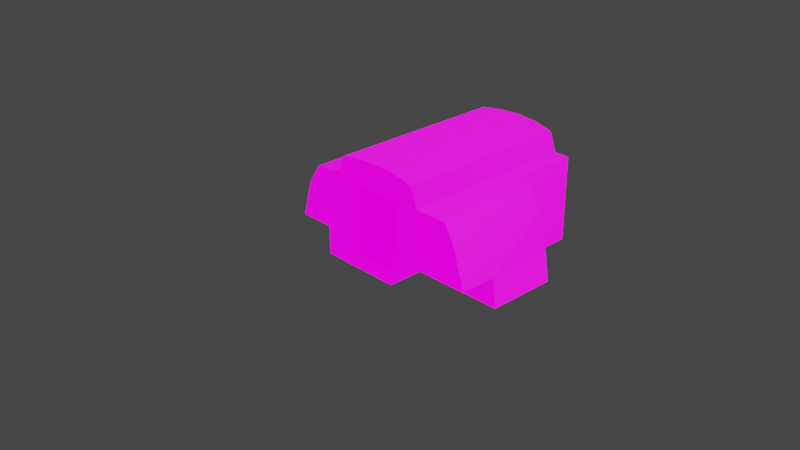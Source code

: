 # Source: Workshop.blend  (saved by Blender 3.1.7; exported with 4.5.12 LTS)
import bpy
from mathutils import Matrix  # noqa: F401  (used for matrix-valued properties, if any)

bpy.ops.wm.read_factory_settings(use_empty=True)
scene = bpy.context.scene
scene.name = 'Scene'

# ---- collections
col_collection = bpy.data.collections.new('Collection'); scene.collection.children.link(col_collection)

# ---- images (referenced by path relative to the original .blend; pixels are not part of the script)
import os
ASSET_DIR = os.environ.get("B2B_ASSET_DIR", "")  # directory of the original .blend (textures are referenced by path, not embedded)
HERE = os.path.dirname(os.path.abspath(__file__))  # packed textures are extracted next to this script under _unpacked/

def load_image(name, relpath, width, height, colorspace="sRGB"):
    """Load a texture the original file referenced (path relative to the .blend, or extracted next to this script)."""
    p = next((c for c in (os.path.join(HERE, relpath), os.path.join(ASSET_DIR, relpath)) if relpath and os.path.exists(c)), "")
    if p:
        img = bpy.data.images.load(p, check_existing=True)
        img.name = name
    else:  # same state as the original file: an image datablock whose file is absent (Cycles renders it pink)
        img = bpy.data.images.new(name, width, height)
        img.source = "FILE"
        img.filepath = "//" + (relpath or name)
    img.colorspace_settings.name = colorspace
    return img
img_workshop_g_internal = load_image('Workshop_g_internal', 'Workshop_g_internal.dds', 1024, 1024, 'sRGB')
img_workshop_g_internal_lightmap = load_image('Workshop_g_internal_lightmap', 'Workshop_g_internal_lightmap.dds', 1024, 1024, 'sRGB')

# ---- materials (node trees are filled in below, after node groups)
mat_workshop_g_internal_lightmap = bpy.data.materials.new('Workshop_g_internal_lightmap')
mat_workshop_g_internal_lightmap.use_transparent_shadow = False

# ---- node groups
ng_maincolor = bpy.data.node_groups.new('MainColor', 'ShaderNodeTree')
_s = ng_maincolor.interface.new_socket(name='Color', in_out='OUTPUT', socket_type='NodeSocketColor')
_s = ng_maincolor.interface.new_socket(name='Alpha', in_out='OUTPUT', socket_type='NodeSocketFloat')
_s = ng_maincolor.interface.new_socket(name='VColor', in_out='INPUT', socket_type='NodeSocketColor')
_s = ng_maincolor.interface.new_socket(name='VAlpha', in_out='INPUT', socket_type='NodeSocketFloat')
_s.min_value = 1e+04
_s = ng_maincolor.interface.new_socket(name='CColor', in_out='INPUT', socket_type='NodeSocketColor')
_s = ng_maincolor.interface.new_socket(name='CAlpha', in_out='INPUT', socket_type='NodeSocketFloat')
_s.min_value = 1.0
_s = ng_maincolor.interface.new_socket(name='TColor', in_out='INPUT', socket_type='NodeSocketColor')
_s = ng_maincolor.interface.new_socket(name='TAlpha', in_out='INPUT', socket_type='NodeSocketFloat')
_s.min_value = 1.0
_N = ng_maincolor.nodes; _L = ng_maincolor.links
n0 = _N.new('NodeGroupInput'); n0.name = 'Group Input'; n0.location = (-284, 35)
n1 = _N.new('NodeGroupOutput'); n1.name = 'Group Output'; n1.location = (332, -19)
n2 = _N.new('ShaderNodeMix'); n2.name = 'VC*CC*TC'; n2.location = (127, -33)
n2.label = 'VC*CC*TC'
n2.hide = True
n2.data_type = 'RGBA'
n2.blend_type = 'MULTIPLY'
n2.inputs[0].default_value = 1.0
n3 = _N.new('ShaderNodeMix'); n3.name = 'VC*CC'; n3.location = (-44, 33)
n3.label = 'VC*CC'
n3.hide = True
n3.data_type = 'RGBA'
n3.blend_type = 'MULTIPLY'
n3.inputs[0].default_value = 1.0
n4 = _N.new('ShaderNodeMath'); n4.name = 'VA*CA'; n4.location = (-59, -19)
n4.label = 'VA*CA'
n4.hide = True
n4.operation = 'MULTIPLY'
n4.inputs[2].default_value = 0.0
n5 = _N.new('ShaderNodeMath'); n5.name = 'VA*CA*TA'; n5.location = (130, -79)
n5.label = 'VA*CA*TA'
n5.hide = True
n5.operation = 'MULTIPLY'
n5.inputs[2].default_value = 0.0
_L.new(n0.outputs[2], n3.inputs[7])
_L.new(n0.outputs[4], n2.inputs[7])
_L.new(n2.outputs[2], n1.inputs[0])
_L.new(n3.outputs[2], n2.inputs[6])
_L.new(n0.outputs[0], n3.inputs[6])
_L.new(n0.outputs[1], n4.inputs[0])
_L.new(n0.outputs[3], n4.inputs[1])
_L.new(n4.outputs[0], n5.inputs[0])
_L.new(n0.outputs[5], n5.inputs[1])
_L.new(n5.outputs[0], n1.inputs[1])
n1.is_active_output = True
ng_color4 = bpy.data.node_groups.new('Color4', 'ShaderNodeTree')
_s = ng_color4.interface.new_socket(name='Color', in_out='OUTPUT', socket_type='NodeSocketColor')
_s = ng_color4.interface.new_socket(name='Alpha', in_out='OUTPUT', socket_type='NodeSocketFloat')
_s = ng_color4.interface.new_socket(name='Color', in_out='INPUT', socket_type='NodeSocketColor')
_s = ng_color4.interface.new_socket(name='Alpha', in_out='INPUT', socket_type='NodeSocketFloat')
_s.min_value = 1.0
_N = ng_color4.nodes; _L = ng_color4.links
n0 = _N.new('NodeGroupInput'); n0.name = 'Group Input'; n0.location = (-403, 18)
n1 = _N.new('NodeGroupOutput'); n1.name = 'Group Output'; n1.location = (154, 24)
_L.new(n0.outputs[1], n1.inputs[1])
_L.new(n0.outputs[0], n1.inputs[0])
n1.is_active_output = True
ng_lighting = bpy.data.node_groups.new('Lighting', 'ShaderNodeTree')
_s = ng_lighting.interface.new_socket(name='AO', in_out='OUTPUT', socket_type='NodeSocketColor')
_s = ng_lighting.interface.new_socket(name='Emission', in_out='OUTPUT', socket_type='NodeSocketColor')
_s = ng_lighting.interface.new_socket(name='LightMap', in_out='INPUT', socket_type='NodeSocketColor')
_s = ng_lighting.interface.new_socket(name='LMAlpha', in_out='INPUT', socket_type='NodeSocketFloat')
_s.min_value = 1e+04
_s = ng_lighting.interface.new_socket(name='LightAmbient', in_out='INPUT', socket_type='NodeSocketFloat')
_s.min_value = 1e+04
_s = ng_lighting.interface.new_socket(name='LightColor1', in_out='INPUT', socket_type='NodeSocketColor')
_s = ng_lighting.interface.new_socket(name='LightColor2', in_out='INPUT', socket_type='NodeSocketColor')
_s = ng_lighting.interface.new_socket(name='LightColor3', in_out='INPUT', socket_type='NodeSocketColor')
_s = ng_lighting.interface.new_socket(name='Occlusion', in_out='INPUT', socket_type='NodeSocketFloat')
_s.min_value = 1e+04
_s = ng_lighting.interface.new_socket(name='BaseColor', in_out='INPUT', socket_type='NodeSocketColor')
_N = ng_lighting.nodes; _L = ng_lighting.links
n0 = _N.new('NodeGroupOutput'); n0.name = 'Group Output'; n0.location = (1055, 27)
n1 = _N.new('ShaderNodeMath'); n1.name = 'Math'; n1.location = (-79, 229)
n1.operation = 'POWER'
n1.inputs[2].default_value = 0.0
n2 = _N.new('ShaderNodeMix'); n2.name = 'Lerp'; n2.location = (542, 55)
n2.label = 'Lerp'
n2.hide = True
n2.data_type = 'RGBA'
n2.inputs[7].default_value = (1.0, 1.0, 1.0, 1.0)
n3 = _N.new('ShaderNodeMix'); n3.name = 'lerp-pre'; n3.location = (290, 36)
n3.label = 'lerp-pre'
n3.hide = True
n3.data_type = 'RGBA'
n3.blend_type = 'ADD'
n3.inputs[0].default_value = 1.0
n4 = _N.new('ShaderNodeMix'); n4.name = 'light3'; n4.location = (106, -32)
n4.label = 'light3'
n4.hide = True
n4.data_type = 'RGBA'
n4.blend_type = 'MULTIPLY'
n4.inputs[0].default_value = 1.0
n5 = _N.new('ShaderNodeMix'); n5.name = 'light2'; n5.location = (106, 18)
n5.label = 'light2'
n5.hide = True
n5.data_type = 'RGBA'
n5.blend_type = 'MULTIPLY'
n5.inputs[0].default_value = 1.0
n6 = _N.new('ShaderNodeMix'); n6.name = 'light1'; n6.location = (106, 61)
n6.label = 'light1'
n6.hide = True
n6.data_type = 'RGBA'
n6.blend_type = 'MULTIPLY'
n6.inputs[0].default_value = 1.0
n7 = _N.new('ShaderNodeMath'); n7.name = 'light3-mult'; n7.location = (-79, -13)
n7.label = 'light3-mult'
n7.hide = True
n7.operation = 'MULTIPLY'
n7.inputs[2].default_value = 0.0
n8 = _N.new('ShaderNodeSeparateColor'); n8.name = 'Separate RGB'; n8.location = (-280, 28)
n8.hide = True
n9 = _N.new('ShaderNodeMix'); n9.name = 'light-sum'; n9.location = (491, -22)
n9.label = 'light-sum'
n9.hide = True
n9.data_type = 'RGBA'
n9.blend_type = 'ADD'
n9.inputs[0].default_value = 1.0
n10 = _N.new('ShaderNodeMix'); n10.name = 'light3.001'; n10.location = (666, -30)
n10.label = 'light*base'
n10.hide = True
n10.data_type = 'RGBA'
n10.blend_type = 'MULTIPLY'
n10.inputs[0].default_value = 1.0
n11 = _N.new('ShaderNodeMix'); n11.name = 'light3.002'; n11.location = (860, -30)
n11.label = 'light*base*AO'
n11.hide = True
n11.data_type = 'RGBA'
n11.blend_type = 'MULTIPLY'
n11.inputs[0].default_value = 1.0
n12 = _N.new('NodeGroupInput'); n12.name = 'Group Input'; n12.location = (-493, 0)
_L.new(n12.outputs[0], n8.inputs[0])
_L.new(n8.outputs[0], n6.inputs[7])
_L.new(n12.outputs[4], n5.inputs[6])
_L.new(n8.outputs[1], n5.inputs[7])
_L.new(n8.outputs[2], n7.inputs[0])
_L.new(n7.outputs[0], n4.inputs[6])
_L.new(n12.outputs[5], n4.inputs[7])
_L.new(n6.outputs[2], n3.inputs[6])
_L.new(n5.outputs[2], n3.inputs[7])
_L.new(n3.outputs[2], n9.inputs[6])
_L.new(n4.outputs[2], n9.inputs[7])
_L.new(n12.outputs[1], n1.inputs[0])
_L.new(n12.outputs[6], n1.inputs[1])
_L.new(n1.outputs[0], n2.inputs[0])
_L.new(n2.outputs[2], n0.inputs[0])
_L.new(n9.outputs[2], n10.inputs[6])
_L.new(n12.outputs[7], n10.inputs[7])
_L.new(n10.outputs[2], n11.inputs[7])
_L.new(n2.outputs[2], n11.inputs[6])
_L.new(n11.outputs[2], n0.inputs[1])
_L.new(n12.outputs[2], n7.inputs[1])
_L.new(n3.outputs[2], n2.inputs[6])
_L.new(n12.outputs[3], n6.inputs[6])
n0.is_active_output = True
ng_standardshader = bpy.data.node_groups.new('StandardShader', 'ShaderNodeTree')
_s = ng_standardshader.interface.new_socket(name='BSDF', in_out='OUTPUT', socket_type='NodeSocketShader')
_s = ng_standardshader.interface.new_socket(name='BaseColor', in_out='INPUT', socket_type='NodeSocketColor')
_s = ng_standardshader.interface.new_socket(name='Shininess', in_out='INPUT', socket_type='NodeSocketFloat')
_s.min_value = 1e+04
_s = ng_standardshader.interface.new_socket(name='Gloss', in_out='INPUT', socket_type='NodeSocketFloat')
_s.min_value = 1e+04
_s = ng_standardshader.interface.new_socket(name='Emission', in_out='INPUT', socket_type='NodeSocketColor')
_s = ng_standardshader.interface.new_socket(name='Emission Strength', in_out='INPUT', socket_type='NodeSocketFloat')
_s.min_value = 1e+06
_s = ng_standardshader.interface.new_socket(name='Alpha', in_out='INPUT', socket_type='NodeSocketFloat')
_s.min_value = 1.0
_s = ng_standardshader.interface.new_socket(name='NormalColor', in_out='INPUT', socket_type='NodeSocketColor')
_N = ng_standardshader.nodes; _L = ng_standardshader.links
n0 = _N.new('NodeGroupOutput'); n0.name = 'Group Output'; n0.location = (555, 248)
n1 = _N.new('NodeGroupInput'); n1.name = 'Group Input'; n1.location = (-444, 74)
n2 = _N.new('ShaderNodeNormalMap'); n2.name = 'Normal Map'; n2.location = (-96, -256)
n2.hide = True
n3 = _N.new('ShaderNodeMath'); n3.name = 'Roughness'; n3.location = (-4, -2)
n3.label = 'Roughness'
n3.hide = True
n3.operation = 'SQRT'
n3.inputs[2].default_value = 0.0
n4 = _N.new('ShaderNodeMath'); n4.name = 'SpecularConv'; n4.location = (-120, 39)
n4.label = 'SpecularConv'
n4.hide = True
n4.operation = 'SQRT'
n4.inputs[2].default_value = 0.0
n5 = _N.new('ShaderNodeMath'); n5.name = 'Gloss2Rough'; n5.location = (-176, -1)
n5.label = 'Gloss2Rough'
n5.hide = True
n5.operation = 'SUBTRACT'
n5.inputs[0].default_value = 1.0
n5.inputs[2].default_value = 0.0
n6 = _N.new('ShaderNodeBsdfPrincipled'); n6.name = 'Principled BSDF'; n6.location = (226, 256)
n6.distribution = 'GGX'
n6.subsurface_method = 'BURLEY'
n6.inputs[3].default_value = 1.45
_L.new(n6.outputs[0], n0.inputs[0])
_L.new(n4.outputs[0], n6.inputs[13])
_L.new(n1.outputs[3], n6.inputs[27])
_L.new(n3.outputs[0], n6.inputs[2])
_L.new(n1.outputs[0], n6.inputs[0])
_L.new(n1.outputs[1], n4.inputs[0])
_L.new(n1.outputs[6], n2.inputs[1])
_L.new(n5.outputs[0], n3.inputs[0])
_L.new(n1.outputs[2], n5.inputs[1])
_L.new(n2.outputs[0], n6.inputs[5])
_L.new(n1.outputs[5], n6.inputs[4])
_L.new(n1.outputs[4], n6.inputs[28])
n0.is_active_output = True
ng_dxtnormal = bpy.data.node_groups.new('dxtNormal', 'ShaderNodeTree')
_s = ng_dxtnormal.interface.new_socket(name='Color', in_out='OUTPUT', socket_type='NodeSocketColor')
_s = ng_dxtnormal.interface.new_socket(name='RGB', in_out='INPUT', socket_type='NodeSocketColor')
_s = ng_dxtnormal.interface.new_socket(name='Alpha', in_out='INPUT', socket_type='NodeSocketFloat')
_s.min_value = 1e+04
_N = ng_dxtnormal.nodes; _L = ng_dxtnormal.links
n0 = _N.new('NodeReroute'); n0.name = 'Reroute'; n0.location = (396, 44)
n0.width = 100
n0.socket_idname = 'NodeSocketFloat'
n1 = _N.new('NodeReroute'); n1.name = 'Reroute.002'; n1.location = (378, 56)
n1.width = 100
n1.socket_idname = 'NodeSocketFloat'
n2 = _N.new('NodeReroute'); n2.name = 'Reroute.001'; n2.location = (376, 13)
n2.width = 100
n2.socket_idname = 'NodeSocketFloat'
n3 = _N.new('NodeGroupInput'); n3.name = 'dxtNormalInput'; n3.location = (36, 79)
n3.label = 'dxtNormalInput'
n4 = _N.new('NodeGroupOutput'); n4.name = 'dxtNormalOutput'; n4.location = (1779, 73)
n4.label = 'dxtNormalOutput'
n5 = _N.new('ShaderNodeSeparateColor'); n5.name = 'dxtNormal.separateRGB'; n5.location = (215, 54)
n5.label = 'separateRGB'
n5.width = 125
n5.hide = True
n6 = _N.new('ShaderNodeVectorMath'); n6.name = 'mul2'; n6.location = (611, 34)
n6.label = '*2'
n6.hide = True
n6.operation = 'SCALE'
n6.inputs[3].default_value = 2.0
n7 = _N.new('ShaderNodeCombineXYZ'); n7.name = 'Combine XYZ'; n7.location = (446, 34)
n7.hide = True
n8 = _N.new('ShaderNodeMath'); n8.name = 'subXY'; n8.location = (1106, 34)
n8.label = 'Z^2'
n8.hide = True
n8.operation = 'SUBTRACT'
n8.use_clamp = True
n8.inputs[0].default_value = 1.0
n8.inputs[2].default_value = 0.0
n9 = _N.new('ShaderNodeMath'); n9.name = 'sqrtZ2'; n9.location = (1271, 34)
n9.label = 'Z = sqrt(1-X^2-Y^2)'
n9.hide = True
n9.operation = 'SQRT'
n9.inputs[2].default_value = 0.0
n10 = _N.new('ShaderNodeCombineColor'); n10.name = 'Combine RGB'; n10.location = (1593, 53)
n10.hide = True
n11 = _N.new('ShaderNodeMath'); n11.name = 'zToBlue'; n11.location = (1436, 34)
n11.label = 'Z to Blue'
n11.hide = True
n11.operation = 'MULTIPLY_ADD'
n12 = _N.new('ShaderNodeVectorMath'); n12.name = 'sub1'; n12.location = (776, 34)
n12.label = '-1'
n12.hide = True
n12.operation = 'SUBTRACT'
n12.inputs[1].default_value = (1.0, 1.0, 0.0)
n13 = _N.new('ShaderNodeVectorMath'); n13.name = 'xy_dot_xy'; n13.location = (941, 34)
n13.label = 'xy . xy'
n13.hide = True
n13.operation = 'DOT_PRODUCT'
_L.new(n3.outputs[0], n5.inputs[0])
_L.new(n5.outputs[1], n0.inputs[0])
_L.new(n3.outputs[1], n2.inputs[0])
_L.new(n2.outputs[0], n1.inputs[0])
_L.new(n1.outputs[0], n10.inputs[0])
_L.new(n10.outputs[0], n4.inputs[0])
_L.new(n7.outputs[0], n6.inputs[0])
_L.new(n6.outputs[0], n12.inputs[0])
_L.new(n8.outputs[0], n9.inputs[0])
_L.new(n9.outputs[0], n11.inputs[0])
_L.new(n11.outputs[0], n10.inputs[2])
_L.new(n0.outputs[0], n7.inputs[1])
_L.new(n2.outputs[0], n7.inputs[0])
_L.new(n0.outputs[0], n10.inputs[1])
_L.new(n12.outputs[0], n13.inputs[0])
_L.new(n12.outputs[0], n13.inputs[1])
_L.new(n13.outputs[1], n8.inputs[1])
n4.is_active_output = True

# ---- material node trees
mat_workshop_g_internal_lightmap.use_nodes = True; mat_workshop_g_internal_lightmap.node_tree.nodes.clear()
_N = mat_workshop_g_internal_lightmap.node_tree.nodes; _L = mat_workshop_g_internal_lightmap.node_tree.links
n0 = _N.new('ShaderNodeOutputMaterial'); n0.name = 'Material Output'; n0.location = (1191, 279)
n1 = _N.new('ShaderNodeValue'); n1.name = '_Shininess'; n1.location = (841, 178)
n1.label = '_Shininess'
n1.hide = True
n1.outputs[0].default_value = 0.5
n2 = _N.new('ShaderNodeGroup'); n2.name = 'Group'; n2.location = (657, 252)
n2.hide = True
n2.node_tree = ng_maincolor
n2.inputs[3].default_value = 1.0
n2.inputs[5].default_value = 1.0
n3 = _N.new('ShaderNodeVertexColor'); n3.name = 'Vertex Color'; n3.location = (475, 312)
n3.hide = True
n4 = _N.new('ShaderNodeTexImage'); n4.name = '_BumpMap'; n4.location = (-356, 49)
n4.label = '_BumpMap'
n4.hide = True
n5 = _N.new('ShaderNodeTexImage'); n5.name = '_MainTex'; n5.location = (-356, 180)
n5.label = '_MainTex'
n5.hide = True
n5.image = img_workshop_g_internal
n6 = _N.new('ShaderNodeUVMap'); n6.name = 'UV2'; n6.location = (-562, 503)
n6.label = 'UV2'
n6.uv_map = 'UV2'
n7 = _N.new('ShaderNodeUVMap'); n7.name = 'UV'; n7.location = (-562, 175)
n7.label = 'UV'
n7.uv_map = 'UV'
n8 = _N.new('ShaderNodeTexImage'); n8.name = '_LightMap'; n8.location = (-356, 487)
n8.label = '_LightMap'
n8.hide = True
n8.image = img_workshop_g_internal_lightmap
n9 = _N.new('ShaderNodeValue'); n9.name = '_LightAmbient.001'; n9.location = (-255, 435)
n9.label = '_LightAmbient'
n9.hide = True
n9.outputs[0].default_value = 1.0
n10 = _N.new('ShaderNodeGroup'); n10.name = '_LightColor1'; n10.location = (-255, 389)
n10.label = '_LightColor1'
n10.hide = True
n10.node_tree = ng_color4
n10.inputs[0].default_value = (0.5588, 0.5104, 0.3082, 0.0)
n10.inputs[1].default_value = 0.0
n11 = _N.new('ShaderNodeGroup'); n11.name = '_LightColor2'; n11.location = (-255, 335)
n11.label = '_LightColor2'
n11.hide = True
n11.node_tree = ng_color4
n11.inputs[0].default_value = (1.0, 1.0, 1.0, 0.0)
n11.inputs[1].default_value = 0.0
n12 = _N.new('ShaderNodeGroup'); n12.name = 'AmbientColor'; n12.location = (-255, 285)
n12.label = 'AmbientColor'
n12.hide = True
n12.node_tree = ng_color4
n12.inputs[0].default_value = (1.0, 1.0, 1.0, 1.0)
n12.inputs[1].default_value = 1.0
n13 = _N.new('ShaderNodeValue'); n13.name = '_Occlusion'; n13.location = (-255, 233)
n13.label = '_Occlusion'
n13.hide = True
n13.outputs[0].default_value = 1.0
n14 = _N.new('ShaderNodeGroup'); n14.name = 'Lighting'; n14.location = (250, 101)
n14.label = 'Lighting'
n14.hide = True
n14.node_tree = ng_lighting
n15 = _N.new('ShaderNodeGroup'); n15.name = '_SpecColor'; n15.location = (487, 125)
n15.label = '_SpecColor'
n15.hide = True
n15.node_tree = ng_color4
n15.inputs[0].default_value = (0.1569, 0.1569, 0.1569, 1.0)
n15.inputs[1].default_value = 1.0
n16 = _N.new('ShaderNodeMath'); n16.name = 'Math.001'; n16.location = (664, 148)
n16.hide = True
n16.operation = 'MULTIPLY'
n16.inputs[2].default_value = 0.0
n17 = _N.new('ShaderNodeMath'); n17.name = 'Math.002'; n17.location = (838, 142)
n17.hide = True
n17.operation = 'MULTIPLY'
n17.inputs[1].default_value = 2.0
n17.inputs[2].default_value = 0.0
n18 = _N.new('ShaderNodeGroup'); n18.name = 'Group.001'; n18.location = (1019, 268)
n18.node_tree = ng_standardshader
n18.inputs[4].default_value = 1.0
n18.inputs[5].default_value = 1.0
n19 = _N.new('ShaderNodeGroup'); n19.name = 'dxtNormal'; n19.location = (-72, 49)
n19.label = 'dxtNormal'
n19.hide = True
n19.node_tree = ng_dxtnormal
_L.new(n7.outputs[0], n5.inputs[0])
_L.new(n7.outputs[0], n4.inputs[0])
_L.new(n4.outputs[0], n19.inputs[0])
_L.new(n4.outputs[1], n19.inputs[1])
_L.new(n5.outputs[0], n2.inputs[4])
_L.new(n3.outputs[0], n2.inputs[0])
_L.new(n3.outputs[1], n2.inputs[1])
_L.new(n10.outputs[0], n14.inputs[3])
_L.new(n11.outputs[0], n14.inputs[4])
_L.new(n18.outputs[0], n0.inputs[0])
_L.new(n5.outputs[1], n16.inputs[0])
_L.new(n16.outputs[0], n17.inputs[0])
_L.new(n15.outputs[0], n16.inputs[1])
_L.new(n12.outputs[0], n14.inputs[5])
_L.new(n5.outputs[0], n14.inputs[7])
_L.new(n13.outputs[0], n14.inputs[6])
_L.new(n8.outputs[0], n14.inputs[0])
_L.new(n8.outputs[1], n14.inputs[1])
_L.new(n9.outputs[0], n14.inputs[2])
_L.new(n2.outputs[0], n18.inputs[0])
_L.new(n14.outputs[0], n2.inputs[2])
_L.new(n14.outputs[1], n18.inputs[3])
_L.new(n1.outputs[0], n18.inputs[1])
_L.new(n17.outputs[0], n18.inputs[2])
_L.new(n19.outputs[0], n18.inputs[6])
_L.new(n6.outputs[0], n8.inputs[0])
n0.is_active_output = True

# ---- world
world_world = bpy.data.worlds.new('World'); scene.world = world_world
world_world.use_nodes = True; world_world.node_tree.nodes.clear()
_N = world_world.node_tree.nodes; _L = world_world.node_tree.links
n0 = _N.new('ShaderNodeOutputWorld'); n0.name = 'World Output'; n0.location = (300, 300)
n1 = _N.new('ShaderNodeBackground'); n1.name = 'Background'; n1.location = (10, 300)
n1.inputs[0].default_value = (0.05088, 0.05088, 0.05088, 1.0)
_L.new(n1.outputs[0], n0.inputs[0])
n0.is_active_output = True
world_world.color = (0.05088, 0.05088, 0.05088)
world_world.use_sun_shadow = False
world_world.sun_shadow_jitter_overblur = 0.0

# ---- cameras
cam_camera = bpy.data.cameras.new('Camera')
cam_camera.clip_end = 100.0
cam_camera.ortho_scale = 7.314

# ---- lights
light_light = bpy.data.lights.new('Light', 'POINT')
light_light.transmission_factor = 0.0
light_light.energy = 1000.0
light_light.shadow_soft_size = 0.1
light_light.shadow_maximum_resolution = 0.006
light_light.use_absolute_resolution = True

# ---- meshes
me_base_001 = bpy.data.meshes.new('Base.001')
me_base_001.from_pydata([(0.2516, 1.766, 0.6551), (0.0001645, 1.766, 0.673), (-0.5023, 1.766, 0.6147), (-0.5826, 1.766, 0.3874), (0.7195, 1.766, 0.3874), (0.4629, 1.766, 0.6056), (0.1823, 0.1314, -0.5842), (0.7195, 0.9206, -0.5842), (-0.3149, 1.433, -0.5842), (-0.3149, 1.766, -0.2605), (0.4629, -0.2878, 0.6056), (-0.2511, 1.766, 0.6545), (-0.2514, -0.2878, 0.6557), (0.0001645, -0.2878, 0.673), (0.2516, -0.2878, 0.6551), (-0.7604, -0.2878, -0.2605), (1.053, -0.2878, 0.1592), (0.1823, -0.2878, -0.5842), (-0.5023, -0.2878, 0.6158), (-1.05, -0.2878, 0.157), (0.7195, 0.9206, 0.3874), (0.5426, -0.2878, 0.3874), (-0.9035, -0.2878, 0.3874), (-0.9034, 1.766, 0.3874), (-1.049, 1.766, 0.1553), (-1.169, -0.2878, -0.2605), (1.17, 0.9206, -0.2605), (1.053, 0.9206, 0.1585), (0.9209, -0.2878, 0.3874), (1.219, 0.1314, -0.5842), (0.1823, -0.2878, -0.2605), (1.179, -0.2878, -0.2605), (1.179, 0.1314, -0.2605), (-0.7604, 1.433, -0.5842), (-1.169, 1.766, -0.2605), (-0.5826, -0.2878, 0.3874), (0.9208, 0.9206, 0.3874), (0.5426, 1.766, 0.3874), (-0.3149, 1.766, -0.5842), (1.22, 0.9206, -0.5842), (0.7195, 1.766, -0.5842), (-0.7604, -0.2878, -0.5842), (-0.3149, 1.433, -0.2605), (-0.7604, 1.433, -0.2605), (0.1823, 0.1314, -0.2605), (0.2796, 1.766, 0.3609), (-0.283, 1.766, 0.3609), (0.2796, 1.766, -0.4144), (0.2796, 1.766, -0.5842), (-0.3149, 1.766, -0.4144), (0.2808, -0.2878, -0.2605), (0.2808, -0.2878, 0.3578), (-0.2747, -0.2878, 0.3578), (-0.2747, -0.2878, -0.4223), (0.1823, -0.2878, -0.4223)], [], [(40, 37, 5, 45, 47), (4, 40, 7, 20), (46, 45, 5, 0, 1, 11), (11, 2, 9, 46), (3, 9, 2), (3, 23, 9), (23, 24, 9), (4, 37, 40), (9, 24, 34), (17, 6, 8), (6, 7, 8), (29, 39, 7, 6), (23, 3, 35, 22), (29, 32, 26, 39), (18, 2, 11, 12), (13, 1, 0, 14), (36, 27, 16, 28), (53, 54, 17, 41), (22, 35, 15, 19), (28, 16, 31), (21, 28, 31, 50, 51), (12, 52, 53, 15, 18), (15, 35, 18), (15, 25, 19), (39, 36, 20, 7), (21, 37, 20), (37, 4, 20), (10, 5, 37, 21), (19, 24, 23, 22), (6, 44, 32), (32, 29, 6), (27, 32, 16), (31, 16, 32), (18, 35, 3, 2), (44, 30, 50, 31, 32), (8, 7, 40), (40, 48, 38, 8), (30, 44, 6, 17, 54), (25, 34, 24, 19), (33, 43, 15, 41), (32, 27, 26), (43, 9, 34), (43, 42, 9), (53, 41, 15), (39, 27, 36), (39, 26, 27), (0, 5, 10, 14), (8, 41, 17), (33, 41, 8), (43, 34, 25, 15), (12, 11, 1, 13), (33, 8, 42, 43), (38, 49, 9, 42, 8), (20, 36, 28, 21), (47, 48, 40), (49, 38, 48, 47), (12, 13, 14, 10, 21, 51, 52)])
_uv = me_base_001.uv_layers.new(name='UVMap')
_uv.uv.foreach_set('vector', [0.4711, 0.09534, 0.5, 0.202, 0.5131, 0.237, 0.4921, 0.1662, 0.4816, 0.1308, 0.0146, 0.4131, 0.01448, 0.3413, 0.1393, 0.2695, 0.1393, 0.4131, 0.4081, 0.6214, 0.4921, 0.1662, 0.5131, 0.237, 0.548, 0.2464, 0.5896, 0.2495, 0.6313, 0.2467, 0.6313, 0.2467, 0.6729, 0.2402, 0.6424, 0.09465, 0.6368, 0.1707, 0.6863, 0.2027, 0.6424, 0.09465, 0.6729, 0.2402, 0.6863, 0.2027, 0.7394, 0.2029, 0.6424, 0.09465, 0.7394, 0.2029, 0.7636, 0.1645, 0.6424, 0.09465, 0.4708, 0.2019, 0.5, 0.202, 0.4711, 0.09534, 0.6424, 0.09465, 0.7636, 0.1645, 0.7838, 0.09517, 0.7767, 0.9944, 0.8533, 0.9944, 0.7767, 0.9273, 0.8533, 0.9944, 0.9916, 0.9944, 0.7767, 0.9273, 0.8533, 0.8139, 0.9916, 0.8139, 0.9916, 0.9051, 0.8533, 0.9051, 0.9397, 0.5427, 0.9074, 0.5425, 0.9074, 0.4388, 0.9398, 0.3351, 0.4023, 0.9148, 0.4023, 0.986, 0.2443, 0.9957, 0.2443, 0.9148, 0.6246, 0.9412, 0.5027, 0.9412, 0.5028, 0.9096, 0.7465, 0.9096, 0.7465, 0.8782, 0.5028, 0.8782, 0.5028, 0.8468, 0.7465, 0.8468, 0.02492, 0.8546, 0.1157, 0.8157, 0.2027, 0.8157, 0.2027, 0.8546, 0.6975, 0.3599, 0.5676, 0.2959, 0.5677, 0.2685, 0.6015, 0.2685, 0.7405, 0.4277, 0.689, 0.4275, 0.7182, 0.3232, 0.7641, 0.3909, 0.448, 0.4265, 0.427, 0.3898, 0.4072, 0.3232, 0.5087, 0.4267, 0.448, 0.4265, 0.4072, 0.3232, 0.4873, 0.3233, 0.5234, 0.4009, 0.6356, 0.4703, 0.6769, 0.3967, 0.6975, 0.3599, 0.7182, 0.3232, 0.6808, 0.4509, 0.7182, 0.3232, 0.689, 0.4275, 0.6808, 0.4509, 0.7182, 0.3232, 0.7835, 0.3235, 0.7641, 0.3909, 0.2131, 0.2695, 0.1691, 0.4131, 0.1393, 0.4131, 0.1393, 0.2695, 0.9881, 0.4391, 0.9881, 0.5427, 0.9703, 0.4575, 0.9881, 0.5427, 0.9703, 0.5427, 0.9703, 0.4575, 0.4995, 0.7587, 0.7602, 0.7587, 0.7602, 0.7067, 0.4995, 0.7067, 0.1628, 0.8164, 0.3192, 0.8163, 0.3191, 0.8559, 0.02138, 0.856, 0.3221, 0.312, 0.3221, 0.2584, 0.5161, 0.2584, 0.5161, 0.2584, 0.4225, 0.312, 0.3221, 0.312, 0.1157, 0.8157, 0.141, 0.7519, 0.2027, 0.8157, 0.2028, 0.7519, 0.2027, 0.8157, 0.141, 0.7519, 0.4995, 0.7587, 0.4995, 0.7067, 0.7602, 0.7067, 0.7602, 0.7587, 0.543, 0.006082, 0.543, 0.08429, 0.4501, 0.08428, 0.3573, 0.08428, 0.3573, 0.006082, 0.9916, 0.9273, 0.9916, 0.9944, 0.8371, 0.9944, 0.8371, 0.9944, 0.8371, 0.9608, 0.8371, 0.9273, 0.8981, 0.9273, 0.2409, 0.2583, 0.3221, 0.2584, 0.3221, 0.312, 0.2409, 0.3119, 0.2409, 0.2851, 0.1617, 0.7653, 0.3192, 0.7531, 0.3192, 0.8163, 0.1628, 0.8164, 0.8161, 0.6204, 0.816, 0.5636, 0.9948, 0.5637, 0.9951, 0.6204, 0.141, 0.7519, 0.1157, 0.8157, 0.2443, 0.9957, 0.2069, 0.08552, 0.142, 0.1727, 0.1411, 0.005514, 0.2069, 0.08552, 0.2069, 0.1727, 0.142, 0.1727, 0.6975, 0.3599, 0.6353, 0.2685, 0.7182, 0.3232, 0.2131, 0.2695, 0.1886, 0.3792, 0.1691, 0.4131, 0.2131, 0.2695, 0.2058, 0.3171, 0.1886, 0.3792, 0.5028, 0.8468, 0.5028, 0.8196, 0.7465, 0.82, 0.7465, 0.8468, 0.6289, 0.9943, 0.5666, 0.9833, 0.5042, 0.9943, 0.4673, 0.9943, 0.4439, 0.9722, 0.6289, 0.9943, 0.2069, 0.08552, 0.1411, 0.005514, 0.5431, 0.005514, 0.5431, 0.08556, 0.7465, 0.9096, 0.5028, 0.9096, 0.5028, 0.8782, 0.7465, 0.8782, 0.251, 0.2007, 0.3329, 0.2007, 0.3329, 0.2488, 0.251, 0.2488, 0.3942, 0.2007, 0.3942, 0.2247, 0.3942, 0.2488, 0.3329, 0.2488, 0.3329, 0.2007, 0.9703, 0.4575, 0.9499, 0.4575, 0.9499, 0.3354, 0.9881, 0.3354, 0.4267, 0.3179, 0.3719, 0.5051, 0.4711, 0.09534, 0.2287, 0.9555, 0.2726, 0.9149, 0.3719, 0.5051, 0.4267, 0.3179, 0.6356, 0.4703, 0.5955, 0.473, 0.5552, 0.4699, 0.5213, 0.4629, 0.5087, 0.4267, 0.5234, 0.4009, 0.6769, 0.3967])
_uv.active_render = True
_uv = me_base_001.uv_layers.new(name='UVMap2')
_uv.uv.foreach_set('vector', [0.6393, 0.8464, 0.6133, 0.9402, 0.6016, 0.971, 0.6205, 0.9087, 0.6299, 0.8775, 0.0146, 0.4131, 0.01448, 0.3152, 0.08096, 0.2695, 0.1393, 0.4131, 0.493, 0.9119, 0.6205, 0.9087, 0.6016, 0.971, 0.5708, 0.9791, 0.5341, 0.9816, 0.4975, 0.9789, 0.4975, 0.9789, 0.4608, 0.973, 0.4884, 0.8449, 0.493, 0.9119, 0.4492, 0.9398, 0.4884, 0.8449, 0.4608, 0.973, 0.4492, 0.9398, 0.4024, 0.9397, 0.4884, 0.8449, 0.4024, 0.9397, 0.3813, 0.9058, 0.4884, 0.8449, 0.6391, 0.9402, 0.6133, 0.9402, 0.6393, 0.8464, 0.4884, 0.8449, 0.3813, 0.9058, 0.3638, 0.8446, 0.8402, 0.967, 0.8403, 0.9013, 0.8978, 0.967, 0.8403, 0.9013, 0.8403, 0.7981, 0.8978, 0.967, 0.678, 0.9013, 0.678, 0.7981, 0.7562, 0.7981, 0.7562, 0.9013, 0.4564, 0.5492, 0.4562, 0.577, 0.3672, 0.577, 0.2781, 0.5493, 0.3154, 0.8249, 0.3153, 0.8015, 0.3837, 0.7965, 0.3838, 0.8248, 0.3672, 0.598, 0.4563, 0.5979, 0.4563, 0.6199, 0.2782, 0.6201, 0.2782, 0.642, 0.4563, 0.6418, 0.4563, 0.6636, 0.2782, 0.6638, 0.3834, 0.7354, 0.33, 0.7586, 0.2787, 0.7589, 0.2786, 0.736, 0.6975, 0.3599, 0.5676, 0.2959, 0.5677, 0.2685, 0.6015, 0.2685, 0.7405, 0.4277, 0.689, 0.4275, 0.7182, 0.3232, 0.7641, 0.3909, 0.448, 0.4265, 0.427, 0.3898, 0.4072, 0.3232, 0.5087, 0.4267, 0.448, 0.4265, 0.4072, 0.3232, 0.4873, 0.3233, 0.5234, 0.4009, 0.6356, 0.4703, 0.6769, 0.3967, 0.6975, 0.3599, 0.7182, 0.3232, 0.6808, 0.4509, 0.7182, 0.3232, 0.689, 0.4275, 0.6808, 0.4509, 0.7182, 0.3232, 0.7835, 0.3235, 0.7641, 0.3909, 0.2131, 0.2695, 0.1691, 0.4131, 0.1393, 0.4131, 0.1393, 0.2695, 0.3674, 0.7027, 0.4564, 0.7021, 0.3833, 0.7179, 0.4564, 0.7021, 0.4565, 0.7175, 0.3833, 0.7179, 0.3673, 0.6885, 0.4563, 0.6884, 0.4564, 0.7021, 0.3674, 0.7027, 0.3628, 0.5255, 0.4565, 0.5254, 0.4564, 0.5492, 0.2781, 0.5493, 0.3221, 0.312, 0.3221, 0.2584, 0.5161, 0.2584, 0.5161, 0.2584, 0.4225, 0.312, 0.3221, 0.312, 0.33, 0.7586, 0.3153, 0.7963, 0.2787, 0.7589, 0.2789, 0.7965, 0.2787, 0.7589, 0.3153, 0.7963, 0.3672, 0.5904, 0.3672, 0.577, 0.4562, 0.577, 0.4563, 0.5903, 0.6468, 0.7002, 0.6468, 0.7669, 0.5676, 0.7669, 0.4884, 0.7669, 0.4884, 0.7002, 0.8978, 0.7981, 0.8403, 0.7981, 0.8403, 0.6657, 0.8403, 0.6657, 0.8691, 0.6657, 0.8978, 0.6657, 0.8978, 0.718, 0.2409, 0.2583, 0.3221, 0.2584, 0.3221, 0.312, 0.2409, 0.3119, 0.2409, 0.2851, 0.3621, 0.4949, 0.4565, 0.4876, 0.4565, 0.5254, 0.3628, 0.5255, 0.8161, 0.6204, 0.816, 0.5636, 0.9948, 0.5637, 0.9951, 0.6204, 0.3153, 0.7963, 0.33, 0.7586, 0.3837, 0.7965, 0.2069, 0.08552, 0.142, 0.1727, 0.1411, 0.005514, 0.2069, 0.08552, 0.2069, 0.1727, 0.142, 0.1727, 0.6975, 0.3599, 0.6353, 0.2685, 0.7182, 0.3232, 0.2131, 0.2695, 0.1886, 0.3792, 0.1691, 0.4131, 0.2131, 0.2695, 0.2058, 0.3171, 0.1886, 0.3792, 0.4563, 0.6636, 0.4563, 0.6826, 0.2783, 0.6825, 0.2782, 0.6638, 0.8978, 0.967, 0.869, 0.972, 0.8402, 0.967, 0.9675, 0.967, 0.9776, 0.9771, 0.8978, 0.967, 0.2069, 0.08552, 0.1411, 0.005514, 0.5431, 0.005514, 0.5431, 0.08556, 0.2782, 0.6201, 0.4563, 0.6199, 0.4563, 0.6418, 0.2782, 0.642, 0.251, 0.2007, 0.3329, 0.2007, 0.3329, 0.2488, 0.251, 0.2488, 0.3942, 0.2007, 0.3942, 0.2247, 0.3942, 0.2488, 0.3329, 0.2488, 0.3329, 0.2007, 0.3833, 0.7179, 0.3834, 0.7354, 0.2786, 0.736, 0.2784, 0.7032, 0.6127, 0.8499, 0.5955, 0.8223, 0.6393, 0.8464, 0.52, 0.8216, 0.5516, 0.7982, 0.5955, 0.8223, 0.6127, 0.8499, 0.6356, 0.4703, 0.5955, 0.473, 0.5552, 0.4699, 0.5213, 0.4629, 0.5087, 0.4267, 0.5234, 0.4009, 0.6769, 0.3967])
me_base_001.materials.append(mat_workshop_g_internal_lightmap)
me_base_001.use_remesh_fix_poles = True
me_base_001.use_remesh_preserve_attributes = False
me_base_001.update()
me_base_001.normals_split_custom_set([tuple(v) for v in zip(*[iter([0.0, -1.0, 0.0, -0.01919, -0.9998, -0.004262, -0.0006992, -1.0, 0.00163, -0.001769, -1.0, -0.0001295, -0.00126, -1.0, -0.001248, -1.0, -9.428e-06, 0.0, -1.0, -9.428e-06, 0.0, -1.0, -9.428e-06, 0.0, -1.0, -9.428e-06, 0.0, -0.00117, -1.0, -0.001458, 0.000598, -1.0, 0.0004803, -0.001146, -1.0, 0.001597, -0.0004084, -1.0, 0.001279, -7.7e-05, -1.0, 0.001052, -0.001489, -1.0, 0.001131, -0.001475, -1.0, 0.001149, -0.001862, -1.0, 0.00151, -0.002505, -1.0, 0.0008217, 0.001225, -1.0, -0.002335, -0.0021, -1.0, 0.001053, -0.002554, -1.0, 0.0008272, -0.001923, -1.0, 0.00151, -0.002164, -1.0, 0.00103, -0.006743, -1.0, -0.000474, -0.002501, -1.0, 0.0008333, -0.006742, -1.0, -0.0004827, -0.005929, -1.0, 0.0004252, -0.002553, -1.0, 0.0008294, 0.0, -1.0, 0.0, -0.01924, -0.9998, -0.004031, 0.0, -1.0, 0.0, -0.002505, -1.0, 0.0008232, -0.005928, -1.0, 0.0004383, -0.00502, -1.0, 0.001449, 3.376e-05, 0.0008623, 1.0, 3.355e-05, 0.0008623, 1.0, 3.371e-05, 0.0008623, 1.0, 0.0002863, 0.0003844, 1.0, 5.977e-05, 0.0004756, 1.0, 0.0002863, 0.0003844, 1.0, -7.147e-05, 0.000474, 1.0, -7.146e-05, 0.000474, 1.0, -0.0001943, 0.0004382, 1.0, -0.0001944, 0.0004382, 1.0, 0.0, 0.0, -1.0, 0.0, 0.0, -1.0, 0.0, 0.0, -1.0, 0.0, 0.0, -1.0, -0.9905, -0.0066, -0.1374, -0.9905, -0.006519, -0.1375, -0.9785, -0.003895, -0.2061, -0.9905, -0.006566, -0.1375, 0.1568, -0.0005615, -0.9876, 0.1568, -0.0005615, -0.9876, 0.1141, -0.0005487, -0.9935, 0.1141, -0.000561, -0.9935, -2.496e-06, 1.709e-05, -1.0, -2.444e-06, -1.153e-07, -1.0, -0.1501, -0.001479, -0.9887, -0.1501, -0.001472, -0.9887, -0.8736, 0.01934, -0.4863, -0.9078, -0.01526, -0.419, -0.9173, -0.0001717, -0.3981, -0.8657, -0.002993, -0.5006, 0.0, 1.0, 2.631e-07, 0.001181, 1.0, 0.0002024, 0.0, 1.0, 2.631e-07, 0.0, 1.0, 2.631e-07, -0.001296, 1.0, 0.004266, -0.003378, 1.0, 0.00495, 0.0, 1.0, -4.44e-08, -0.000905, 1.0, 0.005, 0.0, 1.0, 0.0, 0.0, 1.0, 0.0, 0.0, 1.0, 0.0, 0.0, 1.0, 0.0, 0.0, 1.0, 0.0, 0.0, 1.0, 0.0, 0.0, 1.0, 0.0, -0.0002082, 1.0, -0.001034, 0.0004888, 1.0, 0.00215, 0.002071, 1.0, 0.0006048, 0.001974, 1.0, -0.0008698, 0.0, 1.0, 0.0, -0.002657, 1.0, 0.004162, 0.0, 1.0, 6.533e-07, -0.003389, 1.0, 0.004942, -0.003161, 1.0, 0.003856, 0.0, 1.0, 0.0, 1.075e-07, 1.0, 0.006711, -0.000799, 1.0, 0.005212, 0.0, -1.0, 4.373e-08, 0.0, -1.0, 4.373e-08, 0.0, -1.0, 4.373e-08, 0.0, -1.0, 4.373e-08, -1.64e-07, 0.0, -1.0, -1.64e-07, 0.0, -1.0, -1.64e-07, 0.0, -1.0, 0.0, 0.0, -1.0, 0.0, 0.0, -1.0, 0.0, 0.0, -1.0, -0.9392, -2.186e-07, -0.3433, -0.9375, -0.0002188, -0.348, -0.9375, 0.0003578, -0.3481, -0.9392, -2.186e-07, -0.3433, 0.9096, -0.0006035, -0.4155, 0.9134, -0.0004692, -0.4072, 0.8474, -0.0007416, -0.531, 0.8445, -6.915e-05, -0.5356, -1.017e-06, 1.0, 0.0, -1.017e-06, 1.0, 0.0, -1.017e-06, 1.0, 0.0, -9.769e-07, 1.0, -8.874e-08, -9.769e-07, 1.0, -8.874e-08, -9.769e-07, 1.0, -8.874e-08, -0.9079, -0.01525, -0.419, -0.9698, -0.01483, -0.2435, -0.9173, -0.0002007, -0.3981, -0.9572, 1.397e-07, -0.2894, -0.9173, -0.0001849, -0.3981, -0.9698, -0.01483, -0.2435, 0.9431, -8.925e-05, -0.3324, 0.9431, -8.925e-05, -0.3324, 0.9431, -8.925e-05, -0.3324, 0.9431, -8.925e-05, -0.3324, 1.784e-08, 0.0, 1.0, 1.784e-08, 0.0, 1.0, 1.784e-08, 0.0, 1.0, 1.784e-08, 0.0, 1.0, 1.784e-08, 0.0, 1.0, 0.0002728, 0.0003941, 1.0, 0.0002729, 0.0003941, 1.0, 0.0002728, 0.0003942, 1.0, 4.506e-06, 0.0004794, 1.0, -0.000323, 0.0003542, 1.0, 0.0001877, 0.0005438, 1.0, 0.0001136, 0.0004657, 1.0, -1.0, 0.0, 0.0, -1.0, 0.0, 0.0, -1.0, 0.0, 0.0, -1.0, 0.0, 0.0, -1.0, 0.0, 0.0, 0.961, -0.0001106, -0.2764, 0.961, -0.0001107, -0.2764, 0.9134, -0.0007047, -0.4071, 0.9096, -0.0004258, -0.4155, 1.0, 0.0, 0.0, 1.0, 0.0, 0.0, 1.0, 0.0, 0.0, 1.0, 0.0, 0.0, -0.9653, -0.02008, -0.2603, -0.9023, -0.01088, -0.431, -0.9754, -0.003377, -0.2205, 0.0, 0.0, 1.0, 0.0, 0.0, 1.0, 0.0, 0.0, 1.0, 0.0, 0.0, 1.0, 0.0, 0.0, 1.0, 0.0, 0.0, 1.0, 0.0, 1.0, 0.0, -0.001275, 1.0, -0.00477, 0.0, 1.0, 0.0, 0.0, -1.0, 0.0, 0.0, -1.0, 0.0, 0.0, -1.0, 0.0, 0.0, -1.0, 0.0, 0.0, -1.0, 0.0, 0.0, -1.0, 0.0, -0.1493, 0.001488, -0.9888, -0.2281, 0.0, -0.9736, -0.2281, 0.0, -0.9736, -0.1509, 0.001458, -0.9885, 0.0003293, 0.0005848, 1.0, 0.0006422, 0.0001948, 1.0, 4.767e-05, 0.0006694, 1.0, 2.666e-05, 0.0005746, 1.0, 2.666e-05, 0.0005746, 1.0, 2.667e-05, 0.0005746, 1.0, 0.0, 0.0, 1.0, 0.0, 0.0, 1.0, 0.0, 0.0, 1.0, 0.0, 0.0, 1.0, 0.114, -0.0002564, -0.9935, 0.1142, -0.0002935, -0.9935, 6.312e-05, -0.000252, -1.0, -5.86e-05, -0.0002929, -1.0, 0.0, -1.0, 0.0, 0.0, -1.0, 0.0, 0.0, -1.0, 0.0, 0.0, -1.0, 0.0, 1.0, -6.902e-08, 0.0, 1.0, -6.902e-08, 0.0, 1.0, -6.902e-08, 0.0, 1.0, -6.902e-08, 0.0, 1.0, -6.902e-08, 0.0, 0.0, 0.0, -1.0, 0.0, 0.0, -1.0, 0.0, 0.0, -1.0, 0.0, 0.0, -1.0, -0.0001479, -1.0, -0.0007526, -0.00554, -1.0, -0.004806, -0.0003073, -1.0, 0.0007028, -0.008562, -1.0, -0.001675, -0.00554, -1.0, -0.004806, 0.004806, -1.0, -0.00554, 0.00554, -1.0, 0.004806, 0.00068, 1.0, 0.001895, 0.001314, 1.0, 0.0005857, -4.435e-08, 1.0, 3.35e-07, -4.435e-08, 1.0, 3.35e-07, -4.435e-08, 1.0, 3.35e-07, -4.435e-08, 1.0, 3.35e-07, -4.435e-08, 1.0, 3.35e-07])] * 3)])

# ---- objects
ob_light = bpy.data.objects.new('Light', light_light)
ob_camera = bpy.data.objects.new('Camera', cam_camera)
ob_shellcollider = bpy.data.objects.new('shellCollider', me_base_001)
ob_freeiva = bpy.data.objects.new('FreeIva', None)
ob_doorhatch = bpy.data.objects.new('doorHatch', None)

# ---- transforms, parenting, visibility, modifiers, constraints
ob_light.location = (4.076, 1.005, 5.904)
ob_light.rotation_euler = (0.6503, 0.05522, 1.866)
ob_light.lock_rotations_4d = False
ob_light.empty_display_type = 'ARROWS'
ob_light.color = (0.0, 0.0, 0.0, 0.0)
ob_light.lineart.crease_threshold = 0.0
ob_camera.location = (7.359, -6.926, 4.958)
ob_camera.rotation_euler = (1.109, 0.0, 0.8149)
ob_camera.lock_rotations_4d = False
ob_camera.empty_display_type = 'ARROWS'
ob_camera.color = (0.0, 0.0, 0.0, 0.0)
ob_camera.display_type = 'WIRE'
ob_camera.lineart.crease_threshold = 0.0
ob_shellcollider.parent = ob_freeiva
ob_shellcollider.location = (0.0, 0.0, 0.0)
ob_shellcollider.rotation_mode = 'QUATERNION'
ob_shellcollider.rotation_quaternion = (1.0, 0.0, 0.0, 0.0)
ob_freeiva.location = (0.0, 0.0, 0.0)
ob_doorhatch.location = (0.0, 1.766, -0.029)
ob_doorhatch.rotation_mode = 'QUATERNION'
ob_doorhatch.rotation_quaternion = (3.091e-08, 3.091e-08, -0.7071, -0.7071)
ob_doorhatch.scale = (0.75, 0.75, 0.75)

# ---- collection membership
col_collection.objects.link(ob_light)
col_collection.objects.link(ob_camera)
col_collection.objects.link(ob_shellcollider)
col_collection.objects.link(ob_freeiva)
col_collection.objects.link(ob_doorhatch)

# ---- scene / render settings (as saved in the file)
scene.camera = ob_camera
scene.frame_start = 1; scene.frame_end = 250; scene.frame_set(1)
scene.render.engine = 'BLENDER_EEVEE_NEXT'
scene.cycles.sampling_pattern = 'TABULATED_SOBOL'
scene.cycles.use_light_tree = False
scene.view_settings.view_transform = 'Filmic'
bpy.context.view_layer.update()
